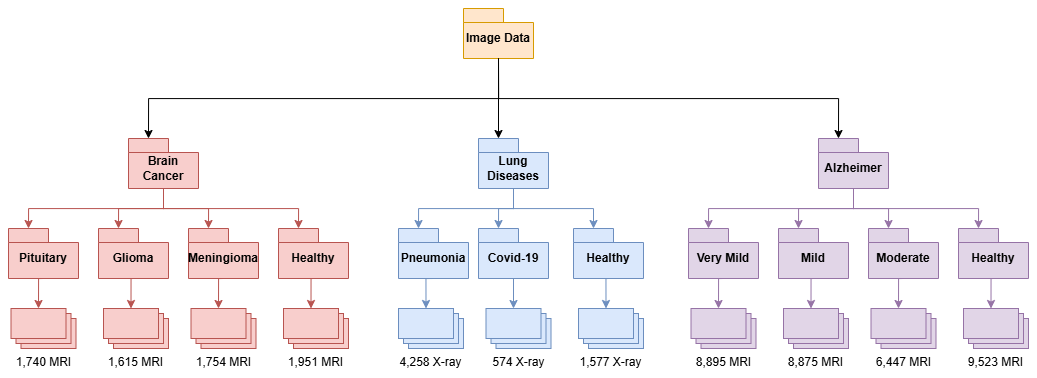

The diagram above was exported from draw.io. Its source (the exported page's mxGraphModel, read from the mxfile embedded in the PNG):
<mxGraphModel dx="2041" dy="783" grid="1" gridSize="10" guides="1" tooltips="1" connect="1" arrows="1" fold="1" page="1" pageScale="1" pageWidth="850" pageHeight="1100" math="0" shadow="0">
  <root>
    <mxCell id="0" />
    <mxCell id="1" parent="0" />
    <mxCell id="xo6lP8VPU0SpxILpDCAP-3" value="Image Data" style="shape=folder;fontStyle=1;spacingTop=10;tabWidth=40;tabHeight=14;tabPosition=left;html=1;whiteSpace=wrap;fillColor=#ffe6cc;strokeColor=#d79b00;" vertex="1" parent="1">
      <mxGeometry x="355" y="160" width="70" height="50" as="geometry" />
    </mxCell>
    <mxCell id="xo6lP8VPU0SpxILpDCAP-4" value="Brain Cancer" style="shape=folder;fontStyle=1;spacingTop=10;tabWidth=40;tabHeight=14;tabPosition=left;html=1;whiteSpace=wrap;fillColor=#f8cecc;strokeColor=#b85450;" vertex="1" parent="1">
      <mxGeometry x="20" y="290" width="70" height="50" as="geometry" />
    </mxCell>
    <mxCell id="xo6lP8VPU0SpxILpDCAP-5" value="Lung Diseases" style="shape=folder;fontStyle=1;spacingTop=10;tabWidth=40;tabHeight=14;tabPosition=left;html=1;whiteSpace=wrap;fillColor=#dae8fc;strokeColor=#6c8ebf;" vertex="1" parent="1">
      <mxGeometry x="370" y="290" width="70" height="50" as="geometry" />
    </mxCell>
    <mxCell id="xo6lP8VPU0SpxILpDCAP-6" value="Alzheimer" style="shape=folder;fontStyle=1;spacingTop=10;tabWidth=40;tabHeight=14;tabPosition=left;html=1;whiteSpace=wrap;fillColor=#e1d5e7;strokeColor=#9673a6;" vertex="1" parent="1">
      <mxGeometry x="710" y="290" width="70" height="50" as="geometry" />
    </mxCell>
    <mxCell id="xo6lP8VPU0SpxILpDCAP-7" style="edgeStyle=orthogonalEdgeStyle;rounded=0;orthogonalLoop=1;jettySize=auto;html=1;exitX=0.5;exitY=1;exitDx=0;exitDy=0;exitPerimeter=0;entryX=0;entryY=0;entryDx=20;entryDy=0;entryPerimeter=0;" edge="1" parent="1" source="xo6lP8VPU0SpxILpDCAP-3" target="xo6lP8VPU0SpxILpDCAP-5">
      <mxGeometry relative="1" as="geometry" />
    </mxCell>
    <mxCell id="xo6lP8VPU0SpxILpDCAP-8" style="edgeStyle=orthogonalEdgeStyle;rounded=0;orthogonalLoop=1;jettySize=auto;html=1;exitX=0.5;exitY=1;exitDx=0;exitDy=0;exitPerimeter=0;entryX=0;entryY=0;entryDx=20;entryDy=0;entryPerimeter=0;" edge="1" parent="1" source="xo6lP8VPU0SpxILpDCAP-3" target="xo6lP8VPU0SpxILpDCAP-4">
      <mxGeometry relative="1" as="geometry" />
    </mxCell>
    <mxCell id="xo6lP8VPU0SpxILpDCAP-9" style="edgeStyle=orthogonalEdgeStyle;rounded=0;orthogonalLoop=1;jettySize=auto;html=1;exitX=0.5;exitY=1;exitDx=0;exitDy=0;exitPerimeter=0;entryX=0;entryY=0;entryDx=20;entryDy=0;entryPerimeter=0;" edge="1" parent="1" source="xo6lP8VPU0SpxILpDCAP-3" target="xo6lP8VPU0SpxILpDCAP-6">
      <mxGeometry relative="1" as="geometry" />
    </mxCell>
    <mxCell id="xo6lP8VPU0SpxILpDCAP-10" value="Glioma" style="shape=folder;fontStyle=1;spacingTop=10;tabWidth=40;tabHeight=14;tabPosition=left;html=1;whiteSpace=wrap;fillColor=#f8cecc;strokeColor=#b85450;" vertex="1" parent="1">
      <mxGeometry x="-10" y="380" width="70" height="50" as="geometry" />
    </mxCell>
    <mxCell id="xo6lP8VPU0SpxILpDCAP-11" value="Meningioma" style="shape=folder;fontStyle=1;spacingTop=10;tabWidth=40;tabHeight=14;tabPosition=left;html=1;whiteSpace=wrap;fillColor=#f8cecc;strokeColor=#b85450;" vertex="1" parent="1">
      <mxGeometry x="80" y="380" width="70" height="50" as="geometry" />
    </mxCell>
    <mxCell id="xo6lP8VPU0SpxILpDCAP-12" value="Healthy" style="shape=folder;fontStyle=1;spacingTop=10;tabWidth=40;tabHeight=14;tabPosition=left;html=1;whiteSpace=wrap;fillColor=#f8cecc;strokeColor=#b85450;" vertex="1" parent="1">
      <mxGeometry x="170" y="380" width="70" height="50" as="geometry" />
    </mxCell>
    <mxCell id="xo6lP8VPU0SpxILpDCAP-13" value="Pituitary" style="shape=folder;fontStyle=1;spacingTop=10;tabWidth=40;tabHeight=14;tabPosition=left;html=1;whiteSpace=wrap;fillColor=#f8cecc;strokeColor=#b85450;" vertex="1" parent="1">
      <mxGeometry x="-100" y="380" width="70" height="50" as="geometry" />
    </mxCell>
    <mxCell id="xo6lP8VPU0SpxILpDCAP-14" style="edgeStyle=orthogonalEdgeStyle;rounded=0;orthogonalLoop=1;jettySize=auto;html=1;exitX=0.5;exitY=1;exitDx=0;exitDy=0;exitPerimeter=0;entryX=0;entryY=0;entryDx=20;entryDy=0;entryPerimeter=0;fillColor=#f8cecc;strokeColor=#b85450;" edge="1" parent="1" source="xo6lP8VPU0SpxILpDCAP-4" target="xo6lP8VPU0SpxILpDCAP-13">
      <mxGeometry relative="1" as="geometry" />
    </mxCell>
    <mxCell id="xo6lP8VPU0SpxILpDCAP-15" style="edgeStyle=orthogonalEdgeStyle;rounded=0;orthogonalLoop=1;jettySize=auto;html=1;exitX=0.5;exitY=1;exitDx=0;exitDy=0;exitPerimeter=0;entryX=0;entryY=0;entryDx=20;entryDy=0;entryPerimeter=0;fillColor=#f8cecc;strokeColor=#b85450;" edge="1" parent="1" source="xo6lP8VPU0SpxILpDCAP-4" target="xo6lP8VPU0SpxILpDCAP-10">
      <mxGeometry relative="1" as="geometry" />
    </mxCell>
    <mxCell id="xo6lP8VPU0SpxILpDCAP-16" style="edgeStyle=orthogonalEdgeStyle;rounded=0;orthogonalLoop=1;jettySize=auto;html=1;exitX=0.5;exitY=1;exitDx=0;exitDy=0;exitPerimeter=0;entryX=0;entryY=0;entryDx=20;entryDy=0;entryPerimeter=0;fillColor=#f8cecc;strokeColor=#b85450;" edge="1" parent="1" source="xo6lP8VPU0SpxILpDCAP-4" target="xo6lP8VPU0SpxILpDCAP-11">
      <mxGeometry relative="1" as="geometry" />
    </mxCell>
    <mxCell id="xo6lP8VPU0SpxILpDCAP-17" style="edgeStyle=orthogonalEdgeStyle;rounded=0;orthogonalLoop=1;jettySize=auto;html=1;exitX=0.5;exitY=1;exitDx=0;exitDy=0;exitPerimeter=0;entryX=0;entryY=0;entryDx=20;entryDy=0;entryPerimeter=0;fillColor=#f8cecc;strokeColor=#b85450;" edge="1" parent="1" source="xo6lP8VPU0SpxILpDCAP-4" target="xo6lP8VPU0SpxILpDCAP-12">
      <mxGeometry relative="1" as="geometry" />
    </mxCell>
    <mxCell id="xo6lP8VPU0SpxILpDCAP-18" value="Pneumonia" style="shape=folder;fontStyle=1;spacingTop=10;tabWidth=40;tabHeight=14;tabPosition=left;html=1;whiteSpace=wrap;fillColor=#dae8fc;strokeColor=#6c8ebf;" vertex="1" parent="1">
      <mxGeometry x="290" y="380" width="70" height="50" as="geometry" />
    </mxCell>
    <mxCell id="xo6lP8VPU0SpxILpDCAP-19" value="Covid-19" style="shape=folder;fontStyle=1;spacingTop=10;tabWidth=40;tabHeight=14;tabPosition=left;html=1;whiteSpace=wrap;fillColor=#dae8fc;strokeColor=#6c8ebf;" vertex="1" parent="1">
      <mxGeometry x="370" y="380" width="70" height="50" as="geometry" />
    </mxCell>
    <mxCell id="xo6lP8VPU0SpxILpDCAP-20" value="Healthy" style="shape=folder;fontStyle=1;spacingTop=10;tabWidth=40;tabHeight=14;tabPosition=left;html=1;whiteSpace=wrap;fillColor=#dae8fc;strokeColor=#6c8ebf;" vertex="1" parent="1">
      <mxGeometry x="465" y="380" width="70" height="50" as="geometry" />
    </mxCell>
    <mxCell id="xo6lP8VPU0SpxILpDCAP-21" value="Mild" style="shape=folder;fontStyle=1;spacingTop=10;tabWidth=40;tabHeight=14;tabPosition=left;html=1;whiteSpace=wrap;fillColor=#e1d5e7;strokeColor=#9673a6;" vertex="1" parent="1">
      <mxGeometry x="670" y="380" width="70" height="50" as="geometry" />
    </mxCell>
    <mxCell id="xo6lP8VPU0SpxILpDCAP-22" value="Moderate" style="shape=folder;fontStyle=1;spacingTop=10;tabWidth=40;tabHeight=14;tabPosition=left;html=1;whiteSpace=wrap;fillColor=#e1d5e7;strokeColor=#9673a6;" vertex="1" parent="1">
      <mxGeometry x="760" y="380" width="70" height="50" as="geometry" />
    </mxCell>
    <mxCell id="xo6lP8VPU0SpxILpDCAP-24" value="Healthy" style="shape=folder;fontStyle=1;spacingTop=10;tabWidth=40;tabHeight=14;tabPosition=left;html=1;whiteSpace=wrap;fillColor=#e1d5e7;strokeColor=#9673a6;" vertex="1" parent="1">
      <mxGeometry x="850" y="380" width="70" height="50" as="geometry" />
    </mxCell>
    <mxCell id="xo6lP8VPU0SpxILpDCAP-25" value="Very Mild" style="shape=folder;fontStyle=1;spacingTop=10;tabWidth=40;tabHeight=14;tabPosition=left;html=1;whiteSpace=wrap;fillColor=#e1d5e7;strokeColor=#9673a6;" vertex="1" parent="1">
      <mxGeometry x="580" y="380" width="70" height="50" as="geometry" />
    </mxCell>
    <mxCell id="xo6lP8VPU0SpxILpDCAP-26" style="edgeStyle=orthogonalEdgeStyle;rounded=0;orthogonalLoop=1;jettySize=auto;html=1;exitX=0.5;exitY=1;exitDx=0;exitDy=0;exitPerimeter=0;entryX=0;entryY=0;entryDx=20;entryDy=0;entryPerimeter=0;fillColor=#dae8fc;strokeColor=#6c8ebf;" edge="1" parent="1" source="xo6lP8VPU0SpxILpDCAP-5" target="xo6lP8VPU0SpxILpDCAP-18">
      <mxGeometry relative="1" as="geometry" />
    </mxCell>
    <mxCell id="xo6lP8VPU0SpxILpDCAP-27" style="edgeStyle=orthogonalEdgeStyle;rounded=0;orthogonalLoop=1;jettySize=auto;html=1;exitX=0.5;exitY=1;exitDx=0;exitDy=0;exitPerimeter=0;entryX=0;entryY=0;entryDx=20;entryDy=0;entryPerimeter=0;fillColor=#dae8fc;strokeColor=#6c8ebf;" edge="1" parent="1" source="xo6lP8VPU0SpxILpDCAP-5" target="xo6lP8VPU0SpxILpDCAP-19">
      <mxGeometry relative="1" as="geometry" />
    </mxCell>
    <mxCell id="xo6lP8VPU0SpxILpDCAP-28" style="edgeStyle=orthogonalEdgeStyle;rounded=0;orthogonalLoop=1;jettySize=auto;html=1;exitX=0.5;exitY=1;exitDx=0;exitDy=0;exitPerimeter=0;entryX=0;entryY=0;entryDx=20;entryDy=0;entryPerimeter=0;fillColor=#dae8fc;strokeColor=#6c8ebf;" edge="1" parent="1" source="xo6lP8VPU0SpxILpDCAP-5" target="xo6lP8VPU0SpxILpDCAP-20">
      <mxGeometry relative="1" as="geometry" />
    </mxCell>
    <mxCell id="xo6lP8VPU0SpxILpDCAP-29" style="edgeStyle=orthogonalEdgeStyle;rounded=0;orthogonalLoop=1;jettySize=auto;html=1;exitX=0.5;exitY=1;exitDx=0;exitDy=0;exitPerimeter=0;entryX=0;entryY=0;entryDx=20;entryDy=0;entryPerimeter=0;fillColor=#e1d5e7;strokeColor=#9673a6;" edge="1" parent="1" source="xo6lP8VPU0SpxILpDCAP-6" target="xo6lP8VPU0SpxILpDCAP-25">
      <mxGeometry relative="1" as="geometry" />
    </mxCell>
    <mxCell id="xo6lP8VPU0SpxILpDCAP-30" style="edgeStyle=orthogonalEdgeStyle;rounded=0;orthogonalLoop=1;jettySize=auto;html=1;exitX=0.5;exitY=1;exitDx=0;exitDy=0;exitPerimeter=0;entryX=0;entryY=0;entryDx=20;entryDy=0;entryPerimeter=0;fillColor=#e1d5e7;strokeColor=#9673a6;" edge="1" parent="1" source="xo6lP8VPU0SpxILpDCAP-6" target="xo6lP8VPU0SpxILpDCAP-21">
      <mxGeometry relative="1" as="geometry" />
    </mxCell>
    <mxCell id="xo6lP8VPU0SpxILpDCAP-31" style="edgeStyle=orthogonalEdgeStyle;rounded=0;orthogonalLoop=1;jettySize=auto;html=1;exitX=0.5;exitY=1;exitDx=0;exitDy=0;exitPerimeter=0;entryX=0;entryY=0;entryDx=20;entryDy=0;entryPerimeter=0;fillColor=#e1d5e7;strokeColor=#9673a6;" edge="1" parent="1" source="xo6lP8VPU0SpxILpDCAP-6" target="xo6lP8VPU0SpxILpDCAP-22">
      <mxGeometry relative="1" as="geometry" />
    </mxCell>
    <mxCell id="xo6lP8VPU0SpxILpDCAP-32" style="edgeStyle=orthogonalEdgeStyle;rounded=0;orthogonalLoop=1;jettySize=auto;html=1;exitX=0.5;exitY=1;exitDx=0;exitDy=0;exitPerimeter=0;entryX=0;entryY=0;entryDx=20;entryDy=0;entryPerimeter=0;fillColor=#e1d5e7;strokeColor=#9673a6;" edge="1" parent="1" source="xo6lP8VPU0SpxILpDCAP-6" target="xo6lP8VPU0SpxILpDCAP-24">
      <mxGeometry relative="1" as="geometry" />
    </mxCell>
    <mxCell id="xo6lP8VPU0SpxILpDCAP-34" value="8,875 MRI" style="verticalLabelPosition=bottom;verticalAlign=top;html=1;shape=mxgraph.basic.layered_rect;dx=10;outlineConnect=0;whiteSpace=wrap;fillColor=#e1d5e7;strokeColor=#9673a6;" vertex="1" parent="1">
      <mxGeometry x="675" y="460" width="65" height="40" as="geometry" />
    </mxCell>
    <mxCell id="xo6lP8VPU0SpxILpDCAP-35" value="8,895 MRI" style="verticalLabelPosition=bottom;verticalAlign=top;html=1;shape=mxgraph.basic.layered_rect;dx=10;outlineConnect=0;whiteSpace=wrap;fillColor=#e1d5e7;strokeColor=#9673a6;" vertex="1" parent="1">
      <mxGeometry x="582.5" y="460" width="65" height="40" as="geometry" />
    </mxCell>
    <mxCell id="xo6lP8VPU0SpxILpDCAP-36" value="9,523 MRI" style="verticalLabelPosition=bottom;verticalAlign=top;html=1;shape=mxgraph.basic.layered_rect;dx=10;outlineConnect=0;whiteSpace=wrap;fillColor=#e1d5e7;strokeColor=#9673a6;" vertex="1" parent="1">
      <mxGeometry x="855" y="460" width="65" height="40" as="geometry" />
    </mxCell>
    <mxCell id="xo6lP8VPU0SpxILpDCAP-37" value="6,447 MRI" style="verticalLabelPosition=bottom;verticalAlign=top;html=1;shape=mxgraph.basic.layered_rect;dx=10;outlineConnect=0;whiteSpace=wrap;fillColor=#e1d5e7;strokeColor=#9673a6;" vertex="1" parent="1">
      <mxGeometry x="762.5" y="460" width="65" height="40" as="geometry" />
    </mxCell>
    <mxCell id="xo6lP8VPU0SpxILpDCAP-38" value="1,615 MRI" style="verticalLabelPosition=bottom;verticalAlign=top;html=1;shape=mxgraph.basic.layered_rect;dx=10;outlineConnect=0;whiteSpace=wrap;fillColor=#f8cecc;strokeColor=#b85450;" vertex="1" parent="1">
      <mxGeometry x="-5" y="460" width="65" height="40" as="geometry" />
    </mxCell>
    <mxCell id="xo6lP8VPU0SpxILpDCAP-39" value="1,740 MRI" style="verticalLabelPosition=bottom;verticalAlign=top;html=1;shape=mxgraph.basic.layered_rect;dx=10;outlineConnect=0;whiteSpace=wrap;fillColor=#f8cecc;strokeColor=#b85450;" vertex="1" parent="1">
      <mxGeometry x="-97.5" y="460" width="65" height="40" as="geometry" />
    </mxCell>
    <mxCell id="xo6lP8VPU0SpxILpDCAP-40" value="1,951 MRI" style="verticalLabelPosition=bottom;verticalAlign=top;html=1;shape=mxgraph.basic.layered_rect;dx=10;outlineConnect=0;whiteSpace=wrap;fillColor=#f8cecc;strokeColor=#b85450;" vertex="1" parent="1">
      <mxGeometry x="175" y="460" width="65" height="40" as="geometry" />
    </mxCell>
    <mxCell id="xo6lP8VPU0SpxILpDCAP-41" value="1,754 MRI" style="verticalLabelPosition=bottom;verticalAlign=top;html=1;shape=mxgraph.basic.layered_rect;dx=10;outlineConnect=0;whiteSpace=wrap;fillColor=#f8cecc;strokeColor=#b85450;" vertex="1" parent="1">
      <mxGeometry x="82.5" y="460" width="65" height="40" as="geometry" />
    </mxCell>
    <mxCell id="xo6lP8VPU0SpxILpDCAP-42" value="4,258 X-ray" style="verticalLabelPosition=bottom;verticalAlign=top;html=1;shape=mxgraph.basic.layered_rect;dx=10;outlineConnect=0;whiteSpace=wrap;fillColor=#dae8fc;strokeColor=#6c8ebf;" vertex="1" parent="1">
      <mxGeometry x="290" y="460" width="65" height="40" as="geometry" />
    </mxCell>
    <mxCell id="xo6lP8VPU0SpxILpDCAP-43" value="1,577 X-ray" style="verticalLabelPosition=bottom;verticalAlign=top;html=1;shape=mxgraph.basic.layered_rect;dx=10;outlineConnect=0;whiteSpace=wrap;fillColor=#dae8fc;strokeColor=#6c8ebf;" vertex="1" parent="1">
      <mxGeometry x="470" y="460" width="65" height="40" as="geometry" />
    </mxCell>
    <mxCell id="xo6lP8VPU0SpxILpDCAP-44" value="574 X-ray" style="verticalLabelPosition=bottom;verticalAlign=top;html=1;shape=mxgraph.basic.layered_rect;dx=10;outlineConnect=0;whiteSpace=wrap;fillColor=#dae8fc;strokeColor=#6c8ebf;" vertex="1" parent="1">
      <mxGeometry x="377.5" y="460" width="65" height="40" as="geometry" />
    </mxCell>
    <mxCell id="xo6lP8VPU0SpxILpDCAP-45" style="edgeStyle=orthogonalEdgeStyle;rounded=0;orthogonalLoop=1;jettySize=auto;html=1;exitX=0.5;exitY=1;exitDx=0;exitDy=0;exitPerimeter=0;entryX=0;entryY=0;entryDx=27.5;entryDy=0;entryPerimeter=0;fillColor=#e1d5e7;strokeColor=#9673a6;" edge="1" parent="1" source="xo6lP8VPU0SpxILpDCAP-21" target="xo6lP8VPU0SpxILpDCAP-34">
      <mxGeometry relative="1" as="geometry" />
    </mxCell>
    <mxCell id="xo6lP8VPU0SpxILpDCAP-46" style="edgeStyle=orthogonalEdgeStyle;rounded=0;orthogonalLoop=1;jettySize=auto;html=1;exitX=0.5;exitY=1;exitDx=0;exitDy=0;exitPerimeter=0;entryX=0;entryY=0;entryDx=27.5;entryDy=0;entryPerimeter=0;fillColor=#e1d5e7;strokeColor=#9673a6;" edge="1" parent="1" source="xo6lP8VPU0SpxILpDCAP-22" target="xo6lP8VPU0SpxILpDCAP-37">
      <mxGeometry relative="1" as="geometry" />
    </mxCell>
    <mxCell id="xo6lP8VPU0SpxILpDCAP-47" style="edgeStyle=orthogonalEdgeStyle;rounded=0;orthogonalLoop=1;jettySize=auto;html=1;exitX=0.5;exitY=1;exitDx=0;exitDy=0;exitPerimeter=0;entryX=0;entryY=0;entryDx=27.5;entryDy=0;entryPerimeter=0;fillColor=#e1d5e7;strokeColor=#9673a6;" edge="1" parent="1" source="xo6lP8VPU0SpxILpDCAP-24" target="xo6lP8VPU0SpxILpDCAP-36">
      <mxGeometry relative="1" as="geometry" />
    </mxCell>
    <mxCell id="xo6lP8VPU0SpxILpDCAP-48" style="edgeStyle=orthogonalEdgeStyle;rounded=0;orthogonalLoop=1;jettySize=auto;html=1;exitX=0.5;exitY=1;exitDx=0;exitDy=0;exitPerimeter=0;entryX=0;entryY=0;entryDx=27.5;entryDy=0;entryPerimeter=0;fillColor=#e1d5e7;strokeColor=#9673a6;" edge="1" parent="1" source="xo6lP8VPU0SpxILpDCAP-25" target="xo6lP8VPU0SpxILpDCAP-35">
      <mxGeometry relative="1" as="geometry" />
    </mxCell>
    <mxCell id="xo6lP8VPU0SpxILpDCAP-51" style="edgeStyle=orthogonalEdgeStyle;rounded=0;orthogonalLoop=1;jettySize=auto;html=1;exitX=0.5;exitY=1;exitDx=0;exitDy=0;exitPerimeter=0;entryX=0;entryY=0;entryDx=27.5;entryDy=0;entryPerimeter=0;fillColor=#dae8fc;strokeColor=#6c8ebf;" edge="1" parent="1" source="xo6lP8VPU0SpxILpDCAP-18" target="xo6lP8VPU0SpxILpDCAP-42">
      <mxGeometry relative="1" as="geometry" />
    </mxCell>
    <mxCell id="xo6lP8VPU0SpxILpDCAP-52" style="edgeStyle=orthogonalEdgeStyle;rounded=0;orthogonalLoop=1;jettySize=auto;html=1;exitX=0.5;exitY=1;exitDx=0;exitDy=0;exitPerimeter=0;entryX=0;entryY=0;entryDx=27.5;entryDy=0;entryPerimeter=0;fillColor=#dae8fc;strokeColor=#6c8ebf;" edge="1" parent="1" source="xo6lP8VPU0SpxILpDCAP-19" target="xo6lP8VPU0SpxILpDCAP-44">
      <mxGeometry relative="1" as="geometry" />
    </mxCell>
    <mxCell id="xo6lP8VPU0SpxILpDCAP-53" style="edgeStyle=orthogonalEdgeStyle;rounded=0;orthogonalLoop=1;jettySize=auto;html=1;exitX=0.5;exitY=1;exitDx=0;exitDy=0;exitPerimeter=0;entryX=0;entryY=0;entryDx=27.5;entryDy=0;entryPerimeter=0;fillColor=#dae8fc;strokeColor=#6c8ebf;" edge="1" parent="1" source="xo6lP8VPU0SpxILpDCAP-20" target="xo6lP8VPU0SpxILpDCAP-43">
      <mxGeometry relative="1" as="geometry" />
    </mxCell>
    <mxCell id="xo6lP8VPU0SpxILpDCAP-54" style="edgeStyle=orthogonalEdgeStyle;rounded=0;orthogonalLoop=1;jettySize=auto;html=1;exitX=0.5;exitY=1;exitDx=0;exitDy=0;exitPerimeter=0;entryX=0;entryY=0;entryDx=27.5;entryDy=0;entryPerimeter=0;fillColor=#f8cecc;strokeColor=#b85450;" edge="1" parent="1" source="xo6lP8VPU0SpxILpDCAP-13" target="xo6lP8VPU0SpxILpDCAP-39">
      <mxGeometry relative="1" as="geometry" />
    </mxCell>
    <mxCell id="xo6lP8VPU0SpxILpDCAP-55" style="edgeStyle=orthogonalEdgeStyle;rounded=0;orthogonalLoop=1;jettySize=auto;html=1;exitX=0.5;exitY=1;exitDx=0;exitDy=0;exitPerimeter=0;entryX=0;entryY=0;entryDx=27.5;entryDy=0;entryPerimeter=0;fillColor=#f8cecc;strokeColor=#b85450;" edge="1" parent="1" source="xo6lP8VPU0SpxILpDCAP-10" target="xo6lP8VPU0SpxILpDCAP-38">
      <mxGeometry relative="1" as="geometry" />
    </mxCell>
    <mxCell id="xo6lP8VPU0SpxILpDCAP-56" style="edgeStyle=orthogonalEdgeStyle;rounded=0;orthogonalLoop=1;jettySize=auto;html=1;exitX=0.5;exitY=1;exitDx=0;exitDy=0;exitPerimeter=0;entryX=0;entryY=0;entryDx=27.5;entryDy=0;entryPerimeter=0;fillColor=#f8cecc;strokeColor=#b85450;" edge="1" parent="1" source="xo6lP8VPU0SpxILpDCAP-11" target="xo6lP8VPU0SpxILpDCAP-41">
      <mxGeometry relative="1" as="geometry" />
    </mxCell>
    <mxCell id="xo6lP8VPU0SpxILpDCAP-57" style="edgeStyle=orthogonalEdgeStyle;rounded=0;orthogonalLoop=1;jettySize=auto;html=1;exitX=0.5;exitY=1;exitDx=0;exitDy=0;exitPerimeter=0;entryX=0;entryY=0;entryDx=27.5;entryDy=0;entryPerimeter=0;fillColor=#f8cecc;strokeColor=#b85450;" edge="1" parent="1" source="xo6lP8VPU0SpxILpDCAP-12" target="xo6lP8VPU0SpxILpDCAP-40">
      <mxGeometry relative="1" as="geometry" />
    </mxCell>
  </root>
</mxGraphModel>